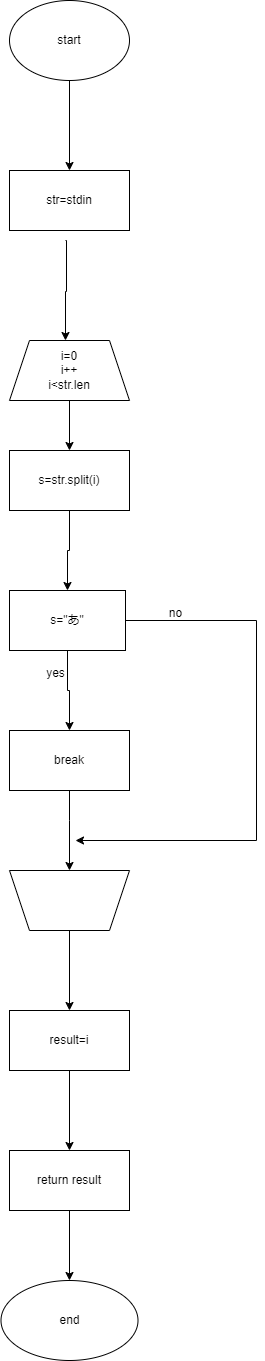

The diagram above was exported from draw.io. Its source (the exported page's mxGraphModel, read from the mxfile embedded in the PNG):
<mxGraphModel dx="1050" dy="534" grid="1" gridSize="10" guides="1" tooltips="1" connect="1" arrows="1" fold="1" page="1" pageScale="1" pageWidth="827" pageHeight="1169" math="0" shadow="0">
  <root>
    <mxCell id="0" />
    <mxCell id="1" parent="0" />
    <mxCell id="UFFLB15K9Rfyl7Rq9Ohp-3" value="" style="edgeStyle=orthogonalEdgeStyle;rounded=0;orthogonalLoop=1;jettySize=auto;html=1;" edge="1" parent="1" target="UFFLB15K9Rfyl7Rq9Ohp-2">
      <mxGeometry relative="1" as="geometry">
        <mxPoint x="410" y="270" as="sourcePoint" />
        <Array as="points">
          <mxPoint x="411" y="270" />
          <mxPoint x="411" y="321" />
          <mxPoint x="410" y="321" />
        </Array>
      </mxGeometry>
    </mxCell>
    <mxCell id="UFFLB15K9Rfyl7Rq9Ohp-7" value="" style="edgeStyle=orthogonalEdgeStyle;rounded=0;orthogonalLoop=1;jettySize=auto;html=1;" edge="1" parent="1" source="UFFLB15K9Rfyl7Rq9Ohp-1" target="UFFLB15K9Rfyl7Rq9Ohp-6">
      <mxGeometry relative="1" as="geometry" />
    </mxCell>
    <mxCell id="UFFLB15K9Rfyl7Rq9Ohp-1" value="start" style="ellipse;whiteSpace=wrap;html=1;" vertex="1" parent="1">
      <mxGeometry x="354" y="30" width="120" height="80" as="geometry" />
    </mxCell>
    <mxCell id="UFFLB15K9Rfyl7Rq9Ohp-5" value="" style="edgeStyle=orthogonalEdgeStyle;rounded=0;orthogonalLoop=1;jettySize=auto;html=1;" edge="1" parent="1" source="UFFLB15K9Rfyl7Rq9Ohp-2" target="UFFLB15K9Rfyl7Rq9Ohp-4">
      <mxGeometry relative="1" as="geometry" />
    </mxCell>
    <mxCell id="UFFLB15K9Rfyl7Rq9Ohp-2" value="i=0&lt;br&gt;i++&lt;br&gt;i&amp;lt;str.len" style="shape=trapezoid;perimeter=trapezoidPerimeter;whiteSpace=wrap;html=1;fixedSize=1;" vertex="1" parent="1">
      <mxGeometry x="354" y="370" width="120" height="60" as="geometry" />
    </mxCell>
    <mxCell id="UFFLB15K9Rfyl7Rq9Ohp-9" value="" style="edgeStyle=orthogonalEdgeStyle;rounded=0;orthogonalLoop=1;jettySize=auto;html=1;" edge="1" parent="1" source="UFFLB15K9Rfyl7Rq9Ohp-4" target="UFFLB15K9Rfyl7Rq9Ohp-8">
      <mxGeometry relative="1" as="geometry" />
    </mxCell>
    <mxCell id="UFFLB15K9Rfyl7Rq9Ohp-4" value="s=str.split(i)" style="whiteSpace=wrap;html=1;" vertex="1" parent="1">
      <mxGeometry x="354" y="480" width="120" height="60" as="geometry" />
    </mxCell>
    <mxCell id="UFFLB15K9Rfyl7Rq9Ohp-6" value="str=stdin" style="whiteSpace=wrap;html=1;" vertex="1" parent="1">
      <mxGeometry x="354" y="200" width="120" height="60" as="geometry" />
    </mxCell>
    <mxCell id="UFFLB15K9Rfyl7Rq9Ohp-11" value="" style="edgeStyle=orthogonalEdgeStyle;rounded=0;orthogonalLoop=1;jettySize=auto;html=1;" edge="1" parent="1" source="UFFLB15K9Rfyl7Rq9Ohp-8" target="UFFLB15K9Rfyl7Rq9Ohp-10">
      <mxGeometry relative="1" as="geometry" />
    </mxCell>
    <mxCell id="UFFLB15K9Rfyl7Rq9Ohp-23" style="edgeStyle=orthogonalEdgeStyle;rounded=0;orthogonalLoop=1;jettySize=auto;html=1;" edge="1" parent="1" source="UFFLB15K9Rfyl7Rq9Ohp-8">
      <mxGeometry relative="1" as="geometry">
        <mxPoint x="420" y="870" as="targetPoint" />
        <Array as="points">
          <mxPoint x="601" y="650" />
        </Array>
      </mxGeometry>
    </mxCell>
    <mxCell id="UFFLB15K9Rfyl7Rq9Ohp-8" value="s=&quot;あ&quot;" style="whiteSpace=wrap;html=1;" vertex="1" parent="1">
      <mxGeometry x="354" y="620" width="116" height="60" as="geometry" />
    </mxCell>
    <mxCell id="UFFLB15K9Rfyl7Rq9Ohp-14" value="" style="edgeStyle=orthogonalEdgeStyle;rounded=0;orthogonalLoop=1;jettySize=auto;html=1;" edge="1" parent="1" source="UFFLB15K9Rfyl7Rq9Ohp-10" target="UFFLB15K9Rfyl7Rq9Ohp-13">
      <mxGeometry relative="1" as="geometry">
        <Array as="points">
          <mxPoint x="414" y="850" />
          <mxPoint x="414" y="850" />
        </Array>
      </mxGeometry>
    </mxCell>
    <mxCell id="UFFLB15K9Rfyl7Rq9Ohp-27" value="" style="edgeStyle=orthogonalEdgeStyle;rounded=0;orthogonalLoop=1;jettySize=auto;html=1;" edge="1" parent="1" source="UFFLB15K9Rfyl7Rq9Ohp-13" target="UFFLB15K9Rfyl7Rq9Ohp-26">
      <mxGeometry relative="1" as="geometry" />
    </mxCell>
    <mxCell id="UFFLB15K9Rfyl7Rq9Ohp-13" value="" style="shape=trapezoid;perimeter=trapezoidPerimeter;whiteSpace=wrap;html=1;fixedSize=1;rotation=-180;" vertex="1" parent="1">
      <mxGeometry x="354" y="900" width="120" height="60" as="geometry" />
    </mxCell>
    <mxCell id="UFFLB15K9Rfyl7Rq9Ohp-10" value="break" style="whiteSpace=wrap;html=1;" vertex="1" parent="1">
      <mxGeometry x="354" y="760" width="120" height="60" as="geometry" />
    </mxCell>
    <mxCell id="UFFLB15K9Rfyl7Rq9Ohp-22" value="yes" style="text;html=1;align=center;verticalAlign=middle;resizable=0;points=[];autosize=1;strokeColor=none;fillColor=none;" vertex="1" parent="1">
      <mxGeometry x="380" y="688" width="40" height="30" as="geometry" />
    </mxCell>
    <mxCell id="UFFLB15K9Rfyl7Rq9Ohp-25" value="no" style="text;html=1;align=center;verticalAlign=middle;resizable=0;points=[];autosize=1;strokeColor=none;fillColor=none;" vertex="1" parent="1">
      <mxGeometry x="500" y="628" width="40" height="30" as="geometry" />
    </mxCell>
    <mxCell id="UFFLB15K9Rfyl7Rq9Ohp-29" value="" style="edgeStyle=orthogonalEdgeStyle;rounded=0;orthogonalLoop=1;jettySize=auto;html=1;" edge="1" parent="1" source="UFFLB15K9Rfyl7Rq9Ohp-26" target="UFFLB15K9Rfyl7Rq9Ohp-28">
      <mxGeometry relative="1" as="geometry" />
    </mxCell>
    <mxCell id="UFFLB15K9Rfyl7Rq9Ohp-26" value="result=i" style="whiteSpace=wrap;html=1;" vertex="1" parent="1">
      <mxGeometry x="354" y="1040" width="120" height="60" as="geometry" />
    </mxCell>
    <mxCell id="UFFLB15K9Rfyl7Rq9Ohp-31" value="" style="edgeStyle=orthogonalEdgeStyle;rounded=0;orthogonalLoop=1;jettySize=auto;html=1;" edge="1" parent="1" source="UFFLB15K9Rfyl7Rq9Ohp-28" target="UFFLB15K9Rfyl7Rq9Ohp-30">
      <mxGeometry relative="1" as="geometry" />
    </mxCell>
    <mxCell id="UFFLB15K9Rfyl7Rq9Ohp-28" value="return result" style="whiteSpace=wrap;html=1;" vertex="1" parent="1">
      <mxGeometry x="354" y="1180" width="120" height="60" as="geometry" />
    </mxCell>
    <mxCell id="UFFLB15K9Rfyl7Rq9Ohp-30" value="end" style="ellipse;whiteSpace=wrap;html=1;" vertex="1" parent="1">
      <mxGeometry x="345.5" y="1310" width="137" height="80" as="geometry" />
    </mxCell>
  </root>
</mxGraphModel>